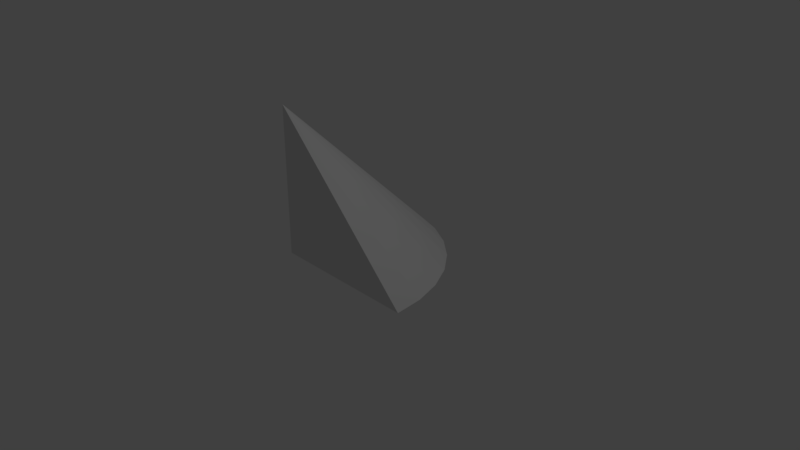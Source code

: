 # Source: ramp_cornerRound.blend  (saved by Blender 2.78.0; exported with 4.5.12 LTS)
import bpy
from mathutils import Matrix  # noqa: F401  (used for matrix-valued properties, if any)

bpy.ops.wm.read_factory_settings(use_empty=True)
scene = bpy.context.scene
scene.name = 'Scene'

# ---- collections
col_collection_1 = bpy.data.collections.new('Collection 1'); scene.collection.children.link(col_collection_1)

# ---- world
world_world = bpy.data.worlds.new('World'); scene.world = world_world
world_world.color = (0.05088, 0.05088, 0.05088)
world_world.use_sun_shadow = False
world_world.sun_shadow_jitter_overblur = 0.0
world_world.cycles.sampling_method = 'MANUAL'

# ---- cameras
cam_camera = bpy.data.cameras.new('Camera')
cam_camera.clip_end = 100.0
cam_camera.lens = 35.0
cam_camera.sensor_width = 32.0
cam_camera.sensor_height = 18.0
cam_camera.ortho_scale = 7.314
cam_camera.dof.focus_distance = 0.0
cam_camera.dof.aperture_fstop = 128.0

# ---- lights
light_lamp = bpy.data.lights.new('Lamp', 'POINT')
light_lamp.transmission_factor = 0.0
light_lamp.cutoff_distance = 30.0
light_lamp.energy = 100.0
light_lamp.shadow_buffer_clip_start = 1.001
light_lamp.shadow_soft_size = 0.1
light_lamp.shadow_maximum_resolution = 0.006
light_lamp.use_absolute_resolution = True

# ---- meshes
me_cone = bpy.data.meshes.new('Cone')
me_cone.from_pydata([(0.6464, -0.3536, -5.96e-08), (-0.3536, -0.3536, 2.0), (-0.3536, -0.3536, -5.96e-08), (-0.3536, 0.6464, -5.96e-08), (-0.1585, 0.6272, -5.96e-08), (0.02913, 0.5703, -5.96e-08), (0.202, 0.4779, -5.96e-08), (0.3536, 0.3536, -5.96e-08), (0.4779, 0.202, -5.96e-08), (0.5703, 0.02913, -5.96e-08), (0.6272, -0.1585, -5.96e-08)], [], [(3, 1, 4), (4, 1, 5), (5, 1, 6), (6, 1, 7), (7, 1, 8), (8, 1, 9), (9, 1, 10), (10, 1, 0), (3, 4, 2), (4, 5, 2), (5, 6, 2), (6, 7, 2), (7, 8, 2), (8, 9, 2), (9, 10, 2), (10, 0, 2), (1, 2, 0), (3, 2, 1)])
_uv = me_cone.uv_layers.new(name='UVMap')
_uv.uv.foreach_set('vector', [0.0, 0.0, 1.0, 0.0, 0.0, 0.25, 0.0, 0.25, 1.0, 0.0, 0.0, 0.5, 0.0, 0.5, 1.0, 0.0, 0.0, 0.75, 0.0, 0.75, 1.0, 0.0, 0.0, 1.0, 0.0, 1.0, 1.0, 0.0, 0.25, 1.0, 0.25, 1.0, 1.0, 0.0, 0.5, 1.0, 0.5, 1.0, 1.0, 0.0, 0.75, 1.0, 0.75, 1.0, 1.0, 0.0, 1.0, 1.0, 1.0, 0.0, 0.75, 0.0, 1.0, 1.0, 0.75, 0.0, 0.5, 0.0, 1.0, 1.0, 0.5, 0.0, 0.25, 0.0, 1.0, 1.0, 0.25, 0.0, 0.0, 0.0, 1.0, 1.0, 0.0, 0.0, 0.0, 0.25, 1.0, 1.0, 0.0, 0.25, 0.0, 0.5, 1.0, 1.0, 0.0, 0.5, 0.0, 0.75, 1.0, 1.0, 0.0, 0.75, 0.0, 1.0, 1.0, 1.0, 0.0, 1.0, 0.5, 0.5, 1.0, 1.0, 0.0, 1.0, 0.5, 0.5, 1.0, 1.0])
me_cone.use_remesh_preserve_volume = False
me_cone.use_remesh_preserve_attributes = False
me_cone.use_mirror_vertex_groups = False
me_cone.update()

# ---- objects
ob_cone = bpy.data.objects.new('Cone', me_cone)
ob_lamp = bpy.data.objects.new('Lamp', light_lamp)
ob_camera = bpy.data.objects.new('Camera', cam_camera)

# ---- transforms, parenting, visibility, modifiers, constraints
ob_cone.location = (0.0, 0.0, 0.0)
ob_cone.scale = (2.0, 2.0, 1.0)
ob_cone.lineart.crease_threshold = 0.0
ob_lamp.location = (4.076, 1.005, 5.904)
ob_lamp.rotation_euler = (0.6503, 0.05522, 1.866)
ob_lamp.lock_rotations_4d = False
ob_lamp.empty_display_type = 'ARROWS'
ob_lamp.color = (0.0, 0.0, 0.0, 0.0)
ob_lamp.lineart.crease_threshold = 0.0
ob_camera.location = (7.481, -6.508, 5.344)
ob_camera.rotation_euler = (1.109, 0.0, 0.8149)
ob_camera.lock_rotations_4d = False
ob_camera.empty_display_type = 'ARROWS'
ob_camera.color = (0.0, 0.0, 0.0, 0.0)
ob_camera.display_type = 'WIRE'
ob_camera.lineart.crease_threshold = 0.0

# ---- collection membership
col_collection_1.objects.link(ob_cone)
col_collection_1.objects.link(ob_lamp)
col_collection_1.objects.link(ob_camera)

# ---- scene / render settings (as saved in the file)
scene.camera = ob_camera
scene.frame_start = 1; scene.frame_end = 250; scene.frame_set(1)
scene.render.engine = 'BLENDER_EEVEE_NEXT'
scene.render.resolution_percentage = 50
scene.render.dither_intensity = 0.0
scene.cycles.use_denoising = False
scene.cycles.samples = 128
scene.cycles.sampling_pattern = 'TABULATED_SOBOL'
scene.cycles.light_sampling_threshold = 0.0
scene.cycles.use_adaptive_sampling = False
scene.cycles.use_light_tree = False
scene.cycles.blur_glossy = 0.0
scene.cycles.sample_clamp_indirect = 0.0
scene.view_settings.view_transform = 'Standard'
bpy.context.view_layer.update()
